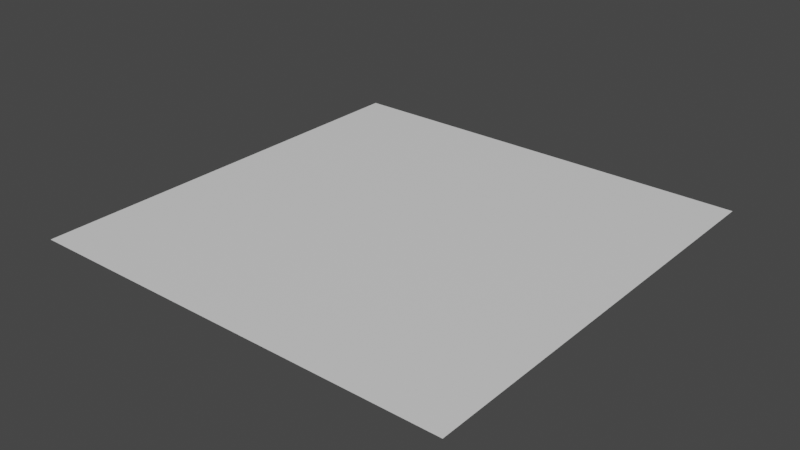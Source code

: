 # Source: Ground.blend  (saved by Blender 3.6.13; exported with 4.5.12 LTS)
import bpy
from mathutils import Matrix  # noqa: F401  (used for matrix-valued properties, if any)

bpy.ops.wm.read_factory_settings(use_empty=True)
scene = bpy.context.scene
scene.name = 'Scene'

# ---- collections
col_collection = bpy.data.collections.new('Collection'); scene.collection.children.link(col_collection)

# ---- materials (node trees are filled in below, after node groups)
mat_material = bpy.data.materials.new('Material')
mat_material.alpha_threshold = 0.0
mat_material.use_transparent_shadow = False
mat_material.roughness = 0.5
mat_material.line_color = (0.0, 0.0, 0.0, 1.0)

# ---- material node trees
mat_material.use_nodes = True; mat_material.node_tree.nodes.clear()
_N = mat_material.node_tree.nodes; _L = mat_material.node_tree.links
n0 = _N.new('ShaderNodeOutputMaterial'); n0.name = 'Material Output'; n0.location = (300, 300)
n1 = _N.new('ShaderNodeBsdfPrincipled'); n1.name = 'Principled BSDF'; n1.location = (10, 300)
n1.distribution = 'GGX'
n1.subsurface_method = 'RANDOM_WALK_SKIN'
n1.inputs[3].default_value = 1.45
n1.inputs[27].default_value = (0.0, 0.0, 0.0, 1.0)
n1.inputs[28].default_value = 1.0
_L.new(n1.outputs[0], n0.inputs[0])
n0.is_active_output = True

# ---- world
world_world = bpy.data.worlds.new('World'); scene.world = world_world
world_world.use_nodes = True; world_world.node_tree.nodes.clear()
_N = world_world.node_tree.nodes; _L = world_world.node_tree.links
n0 = _N.new('ShaderNodeOutputWorld'); n0.name = 'World Output'; n0.location = (300, 300)
n1 = _N.new('ShaderNodeBackground'); n1.name = 'Background'; n1.location = (10, 300)
n1.inputs[0].default_value = (0.05088, 0.05088, 0.05088, 1.0)
_L.new(n1.outputs[0], n0.inputs[0])
n0.is_active_output = True
world_world.color = (0.05088, 0.05088, 0.05088)
world_world.use_sun_shadow = False
world_world.sun_shadow_jitter_overblur = 0.0

# ---- meshes
me_ground = bpy.data.meshes.new('Ground')
me_ground.from_pydata([(0.5, -2.186e-08, -0.5), (0.5, 2.186e-08, 0.5), (-0.5, -2.186e-08, -0.5), (-0.5, 2.186e-08, 0.5), (0.4, 2.186e-08, 0.5), (0.3, 2.186e-08, 0.5), (0.2, 2.186e-08, 0.5), (0.1, 2.186e-08, 0.5), (0.0, 2.186e-08, 0.5), (-0.1, 2.186e-08, 0.5), (-0.2, 2.186e-08, 0.5), (-0.3, 2.186e-08, 0.5), (-0.4, 2.186e-08, 0.5), (-0.4, -2.186e-08, -0.5), (-0.3, -2.186e-08, -0.5), (-0.2, -2.186e-08, -0.5), (-0.1, -2.186e-08, -0.5), (0.0, -2.186e-08, -0.5), (0.1, -2.186e-08, -0.5), (0.2, -2.186e-08, -0.5), (0.3, -2.186e-08, -0.5), (0.4, -2.186e-08, -0.5), (0.5, -1.748e-08, -0.4), (0.5, -1.311e-08, -0.3), (0.5, -8.742e-09, -0.2), (0.5, -4.371e-09, -0.1), (0.5, 4.441e-16, 0.0), (0.5, 4.371e-09, 0.1), (0.5, 8.742e-09, 0.2), (0.5, 1.311e-08, 0.3), (0.5, 1.748e-08, 0.4), (-0.5, 1.748e-08, 0.4), (-0.5, 1.311e-08, 0.3), (-0.5, 8.742e-09, 0.2), (-0.5, 4.371e-09, 0.1), (-0.5, -4.441e-16, 0.0), (-0.5, -4.371e-09, -0.1), (-0.5, -8.742e-09, -0.2), (-0.5, -1.311e-08, -0.3), (-0.5, -1.748e-08, -0.4), (0.4, -1.748e-08, -0.4), (0.4, -1.311e-08, -0.3), (0.4, -8.742e-09, -0.2), (0.4, -4.371e-09, -0.1), (0.4, 4.441e-16, 0.0), (0.4, 4.371e-09, 0.1), (0.4, 8.742e-09, 0.2), (0.4, 1.311e-08, 0.3), (0.4, 1.748e-08, 0.4), (0.3, -1.748e-08, -0.4), (0.3, -1.311e-08, -0.3), (0.3, -8.742e-09, -0.2), (0.3, -4.371e-09, -0.1), (0.3, 4.441e-16, 0.0), (0.3, 4.371e-09, 0.1), (0.3, 8.742e-09, 0.2), (0.3, 1.311e-08, 0.3), (0.3, 1.748e-08, 0.4), (0.2, -1.748e-08, -0.4), (0.2, -1.311e-08, -0.3), (0.2, -8.742e-09, -0.2), (0.2, -4.371e-09, -0.1), (0.2, 4.441e-16, 0.0), (0.2, 4.371e-09, 0.1), (0.2, 8.742e-09, 0.2), (0.2, 1.311e-08, 0.3), (0.2, 1.748e-08, 0.4), (0.1, -1.748e-08, -0.4), (0.1, -1.311e-08, -0.3), (0.1, -8.742e-09, -0.2), (0.1, -4.371e-09, -0.1), (0.1, 4.441e-16, 0.0), (0.1, 4.371e-09, 0.1), (0.1, 8.742e-09, 0.2), (0.1, 1.311e-08, 0.3), (0.1, 1.748e-08, 0.4), (0.0, -1.748e-08, -0.4), (0.0, -1.311e-08, -0.3), (0.0, -8.742e-09, -0.2), (0.0, -4.371e-09, -0.1), (0.0, 4.441e-16, 0.0), (0.0, 4.371e-09, 0.1), (0.0, 8.742e-09, 0.2), (0.0, 1.311e-08, 0.3), (0.0, 1.748e-08, 0.4), (-0.1, -1.748e-08, -0.4), (-0.1, -1.311e-08, -0.3), (-0.1, -8.742e-09, -0.2), (-0.1, -4.371e-09, -0.1), (-0.1, 4.441e-16, 0.0), (-0.1, 4.371e-09, 0.1), (-0.1, 8.742e-09, 0.2), (-0.1, 1.311e-08, 0.3), (-0.1, 1.748e-08, 0.4), (-0.2, -1.748e-08, -0.4), (-0.2, -1.311e-08, -0.3), (-0.2, -8.742e-09, -0.2), (-0.2, -4.371e-09, -0.1), (-0.2, 4.441e-16, 0.0), (-0.2, 4.371e-09, 0.1), (-0.2, 8.742e-09, 0.2), (-0.2, 1.311e-08, 0.3), (-0.2, 1.748e-08, 0.4), (-0.3, -1.748e-08, -0.4), (-0.3, -1.311e-08, -0.3), (-0.3, -8.742e-09, -0.2), (-0.3, -4.371e-09, -0.1), (-0.3, 4.441e-16, 0.0), (-0.3, 4.371e-09, 0.1), (-0.3, 8.742e-09, 0.2), (-0.3, 1.311e-08, 0.3), (-0.3, 1.748e-08, 0.4), (-0.4, -1.748e-08, -0.4), (-0.4, -1.311e-08, -0.3), (-0.4, -8.742e-09, -0.2), (-0.4, -4.371e-09, -0.1), (-0.4, 4.441e-16, 0.0), (-0.4, 4.371e-09, 0.1), (-0.4, 8.742e-09, 0.2), (-0.4, 1.311e-08, 0.3), (-0.4, 1.748e-08, 0.4)], [], [(31, 3, 12), (48, 4, 1), (57, 5, 4), (66, 6, 5), (75, 7, 6), (84, 8, 7), (93, 9, 8), (102, 10, 9), (111, 11, 10), (120, 12, 11), (13, 112, 103), (112, 113, 104), (113, 114, 105), (114, 115, 106), (115, 116, 107), (116, 117, 108), (117, 118, 109), (118, 119, 110), (119, 120, 111), (14, 103, 94), (103, 104, 95), (104, 105, 96), (105, 106, 97), (106, 107, 98), (107, 108, 99), (108, 109, 100), (109, 110, 101), (110, 111, 102), (15, 94, 85), (94, 95, 86), (95, 96, 87), (96, 97, 88), (97, 98, 89), (98, 99, 90), (99, 100, 91), (100, 101, 92), (101, 102, 93), (16, 85, 76), (85, 86, 77), (86, 87, 78), (87, 88, 79), (88, 89, 80), (89, 90, 81), (90, 91, 82), (91, 92, 83), (92, 93, 84), (17, 76, 67), (76, 77, 68), (77, 78, 69), (78, 79, 70), (79, 80, 71), (80, 81, 72), (81, 82, 73), (82, 83, 74), (83, 84, 75), (18, 67, 58), (67, 68, 59), (68, 69, 60), (69, 70, 61), (70, 71, 62), (71, 72, 63), (72, 73, 64), (73, 74, 65), (74, 75, 66), (19, 58, 49), (58, 59, 50), (59, 60, 51), (60, 61, 52), (61, 62, 53), (62, 63, 54), (63, 64, 55), (64, 65, 56), (65, 66, 57), (20, 49, 40), (49, 50, 41), (50, 51, 42), (51, 52, 43), (52, 53, 44), (53, 54, 45), (54, 55, 46), (55, 56, 47), (56, 57, 48), (21, 40, 22), (40, 41, 23), (41, 42, 24), (42, 43, 25), (43, 44, 26), (44, 45, 27), (45, 46, 28), (46, 47, 29), (47, 48, 30), (2, 39, 112), (39, 38, 113), (38, 37, 114), (37, 36, 115), (36, 35, 116), (35, 34, 117), (34, 33, 118), (33, 32, 119), (32, 31, 120), (14, 13, 103), (94, 103, 95), (86, 95, 87), (78, 87, 79), (70, 79, 71), (62, 71, 63), (54, 63, 55), (46, 55, 47), (29, 47, 30), (30, 48, 1), (47, 56, 48), (55, 64, 56), (63, 72, 64), (71, 80, 72), (79, 88, 80), (87, 96, 88), (95, 104, 96), (103, 112, 104), (13, 2, 112), (112, 39, 113), (104, 113, 105), (96, 105, 97), (88, 97, 89), (80, 89, 81), (72, 81, 73), (64, 73, 65), (56, 65, 57), (48, 57, 4), (113, 38, 114), (105, 114, 106), (97, 106, 98), (89, 98, 90), (81, 90, 82), (73, 82, 74), (65, 74, 66), (57, 66, 5), (28, 46, 29), (45, 54, 46), (53, 62, 54), (61, 70, 62), (69, 78, 70), (77, 86, 78), (85, 94, 86), (15, 14, 94), (16, 15, 85), (76, 85, 77), (68, 77, 69), (60, 69, 61), (52, 61, 53), (44, 53, 45), (27, 45, 28), (66, 75, 6), (74, 83, 75), (82, 91, 83), (90, 99, 91), (98, 107, 99), (106, 115, 107), (114, 37, 115), (115, 36, 116), (107, 116, 108), (99, 108, 100), (91, 100, 92), (83, 92, 84), (75, 84, 7), (84, 93, 8), (92, 101, 93), (100, 109, 101), (108, 117, 109), (116, 35, 117), (117, 34, 118), (109, 118, 110), (101, 110, 102), (93, 102, 9), (118, 33, 119), (110, 119, 111), (102, 111, 10), (111, 120, 11), (119, 32, 120), (120, 31, 12), (17, 16, 76), (67, 76, 68), (59, 68, 60), (51, 60, 52), (43, 52, 44), (26, 44, 27), (25, 43, 26), (42, 51, 43), (50, 59, 51), (58, 67, 59), (18, 17, 67), (19, 18, 58), (49, 58, 50), (41, 50, 42), (24, 42, 25), (23, 41, 24), (40, 49, 41), (20, 19, 49), (21, 20, 40), (22, 40, 23), (0, 21, 22)])
_uv = me_ground.uv_layers.new(name='UVMap')
_uv.uv.foreach_set('vector', [0.875, 0.725, 0.875, 0.75, 0.85, 0.75, 0.65, 0.725, 0.65, 0.75, 0.625, 0.75, 0.675, 0.725, 0.675, 0.75, 0.65, 0.75, 0.7, 0.725, 0.7, 0.75, 0.675, 0.75, 0.725, 0.725, 0.725, 0.75, 0.7, 0.75, 0.75, 0.725, 0.75, 0.75, 0.725, 0.75, 0.775, 0.725, 0.775, 0.75, 0.75, 0.75, 0.8, 0.725, 0.8, 0.75, 0.775, 0.75, 0.825, 0.725, 0.825, 0.75, 0.8, 0.75, 0.85, 0.725, 0.85, 0.75, 0.825, 0.75, 0.85, 0.5, 0.85, 0.525, 0.825, 0.525, 0.85, 0.525, 0.85, 0.55, 0.825, 0.55, 0.85, 0.55, 0.85, 0.575, 0.825, 0.575, 0.85, 0.575, 0.85, 0.6, 0.825, 0.6, 0.85, 0.6, 0.85, 0.625, 0.825, 0.625, 0.85, 0.625, 0.85, 0.65, 0.825, 0.65, 0.85, 0.65, 0.85, 0.675, 0.825, 0.675, 0.85, 0.675, 0.85, 0.7, 0.825, 0.7, 0.85, 0.7, 0.85, 0.725, 0.825, 0.725, 0.825, 0.5, 0.825, 0.525, 0.8, 0.525, 0.825, 0.525, 0.825, 0.55, 0.8, 0.55, 0.825, 0.55, 0.825, 0.575, 0.8, 0.575, 0.825, 0.575, 0.825, 0.6, 0.8, 0.6, 0.825, 0.6, 0.825, 0.625, 0.8, 0.625, 0.825, 0.625, 0.825, 0.65, 0.8, 0.65, 0.825, 0.65, 0.825, 0.675, 0.8, 0.675, 0.825, 0.675, 0.825, 0.7, 0.8, 0.7, 0.825, 0.7, 0.825, 0.725, 0.8, 0.725, 0.8, 0.5, 0.8, 0.525, 0.775, 0.525, 0.8, 0.525, 0.8, 0.55, 0.775, 0.55, 0.8, 0.55, 0.8, 0.575, 0.775, 0.575, 0.8, 0.575, 0.8, 0.6, 0.775, 0.6, 0.8, 0.6, 0.8, 0.625, 0.775, 0.625, 0.8, 0.625, 0.8, 0.65, 0.775, 0.65, 0.8, 0.65, 0.8, 0.675, 0.775, 0.675, 0.8, 0.675, 0.8, 0.7, 0.775, 0.7, 0.8, 0.7, 0.8, 0.725, 0.775, 0.725, 0.775, 0.5, 0.775, 0.525, 0.75, 0.525, 0.775, 0.525, 0.775, 0.55, 0.75, 0.55, 0.775, 0.55, 0.775, 0.575, 0.75, 0.575, 0.775, 0.575, 0.775, 0.6, 0.75, 0.6, 0.775, 0.6, 0.775, 0.625, 0.75, 0.625, 0.775, 0.625, 0.775, 0.65, 0.75, 0.65, 0.775, 0.65, 0.775, 0.675, 0.75, 0.675, 0.775, 0.675, 0.775, 0.7, 0.75, 0.7, 0.775, 0.7, 0.775, 0.725, 0.75, 0.725, 0.75, 0.5, 0.75, 0.525, 0.725, 0.525, 0.75, 0.525, 0.75, 0.55, 0.725, 0.55, 0.75, 0.55, 0.75, 0.575, 0.725, 0.575, 0.75, 0.575, 0.75, 0.6, 0.725, 0.6, 0.75, 0.6, 0.75, 0.625, 0.725, 0.625, 0.75, 0.625, 0.75, 0.65, 0.725, 0.65, 0.75, 0.65, 0.75, 0.675, 0.725, 0.675, 0.75, 0.675, 0.75, 0.7, 0.725, 0.7, 0.75, 0.7, 0.75, 0.725, 0.725, 0.725, 0.725, 0.5, 0.725, 0.525, 0.7, 0.525, 0.725, 0.525, 0.725, 0.55, 0.7, 0.55, 0.725, 0.55, 0.725, 0.575, 0.7, 0.575, 0.725, 0.575, 0.725, 0.6, 0.7, 0.6, 0.725, 0.6, 0.725, 0.625, 0.7, 0.625, 0.725, 0.625, 0.725, 0.65, 0.7, 0.65, 0.725, 0.65, 0.725, 0.675, 0.7, 0.675, 0.725, 0.675, 0.725, 0.7, 0.7, 0.7, 0.725, 0.7, 0.725, 0.725, 0.7, 0.725, 0.7, 0.5, 0.7, 0.525, 0.675, 0.525, 0.7, 0.525, 0.7, 0.55, 0.675, 0.55, 0.7, 0.55, 0.7, 0.575, 0.675, 0.575, 0.7, 0.575, 0.7, 0.6, 0.675, 0.6, 0.7, 0.6, 0.7, 0.625, 0.675, 0.625, 0.7, 0.625, 0.7, 0.65, 0.675, 0.65, 0.7, 0.65, 0.7, 0.675, 0.675, 0.675, 0.7, 0.675, 0.7, 0.7, 0.675, 0.7, 0.7, 0.7, 0.7, 0.725, 0.675, 0.725, 0.675, 0.5, 0.675, 0.525, 0.65, 0.525, 0.675, 0.525, 0.675, 0.55, 0.65, 0.55, 0.675, 0.55, 0.675, 0.575, 0.65, 0.575, 0.675, 0.575, 0.675, 0.6, 0.65, 0.6, 0.675, 0.6, 0.675, 0.625, 0.65, 0.625, 0.675, 0.625, 0.675, 0.65, 0.65, 0.65, 0.675, 0.65, 0.675, 0.675, 0.65, 0.675, 0.675, 0.675, 0.675, 0.7, 0.65, 0.7, 0.675, 0.7, 0.675, 0.725, 0.65, 0.725, 0.65, 0.5, 0.65, 0.525, 0.625, 0.525, 0.65, 0.525, 0.65, 0.55, 0.625, 0.55, 0.65, 0.55, 0.65, 0.575, 0.625, 0.575, 0.65, 0.575, 0.65, 0.6, 0.625, 0.6, 0.65, 0.6, 0.65, 0.625, 0.625, 0.625, 0.65, 0.625, 0.65, 0.65, 0.625, 0.65, 0.65, 0.65, 0.65, 0.675, 0.625, 0.675, 0.65, 0.675, 0.65, 0.7, 0.625, 0.7, 0.65, 0.7, 0.65, 0.725, 0.625, 0.725, 0.875, 0.5, 0.875, 0.525, 0.85, 0.525, 0.875, 0.525, 0.875, 0.55, 0.85, 0.55, 0.875, 0.55, 0.875, 0.575, 0.85, 0.575, 0.875, 0.575, 0.875, 0.6, 0.85, 0.6, 0.875, 0.6, 0.875, 0.625, 0.85, 0.625, 0.875, 0.625, 0.875, 0.65, 0.85, 0.65, 0.875, 0.65, 0.875, 0.675, 0.85, 0.675, 0.875, 0.675, 0.875, 0.7, 0.85, 0.7, 0.875, 0.7, 0.875, 0.725, 0.85, 0.725, 0.825, 0.5, 0.85, 0.5, 0.825, 0.525, 0.8, 0.525, 0.825, 0.525, 0.8, 0.55, 0.775, 0.55, 0.8, 0.55, 0.775, 0.575, 0.75, 0.575, 0.775, 0.575, 0.75, 0.6, 0.725, 0.6, 0.75, 0.6, 0.725, 0.625, 0.7, 0.625, 0.725, 0.625, 0.7, 0.65, 0.675, 0.65, 0.7, 0.65, 0.675, 0.675, 0.65, 0.675, 0.675, 0.675, 0.65, 0.7, 0.625, 0.7, 0.65, 0.7, 0.625, 0.725, 0.625, 0.725, 0.65, 0.725, 0.625, 0.75, 0.65, 0.7, 0.675, 0.7, 0.65, 0.725, 0.675, 0.675, 0.7, 0.675, 0.675, 0.7, 0.7, 0.65, 0.725, 0.65, 0.7, 0.675, 0.725, 0.625, 0.75, 0.625, 0.725, 0.65, 0.75, 0.6, 0.775, 0.6, 0.75, 0.625, 0.775, 0.575, 0.8, 0.575, 0.775, 0.6, 0.8, 0.55, 0.825, 0.55, 0.8, 0.575, 0.825, 0.525, 0.85, 0.525, 0.825, 0.55, 0.85, 0.5, 0.875, 0.5, 0.85, 0.525, 0.85, 0.525, 0.875, 0.525, 0.85, 0.55, 0.825, 0.55, 0.85, 0.55, 0.825, 0.575, 0.8, 0.575, 0.825, 0.575, 0.8, 0.6, 0.775, 0.6, 0.8, 0.6, 0.775, 0.625, 0.75, 0.625, 0.775, 0.625, 0.75, 0.65, 0.725, 0.65, 0.75, 0.65, 0.725, 0.675, 0.7, 0.675, 0.725, 0.675, 0.7, 0.7, 0.675, 0.7, 0.7, 0.7, 0.675, 0.725, 0.65, 0.725, 0.675, 0.725, 0.65, 0.75, 0.85, 0.55, 0.875, 0.55, 0.85, 0.575, 0.825, 0.575, 0.85, 0.575, 0.825, 0.6, 0.8, 0.6, 0.825, 0.6, 0.8, 0.625, 0.775, 0.625, 0.8, 0.625, 0.775, 0.65, 0.75, 0.65, 0.775, 0.65, 0.75, 0.675, 0.725, 0.675, 0.75, 0.675, 0.725, 0.7, 0.7, 0.7, 0.725, 0.7, 0.7, 0.725, 0.675, 0.725, 0.7, 0.725, 0.675, 0.75, 0.625, 0.675, 0.65, 0.675, 0.625, 0.7, 0.65, 0.65, 0.675, 0.65, 0.65, 0.675, 0.675, 0.625, 0.7, 0.625, 0.675, 0.65, 0.7, 0.6, 0.725, 0.6, 0.7, 0.625, 0.725, 0.575, 0.75, 0.575, 0.725, 0.6, 0.75, 0.55, 0.775, 0.55, 0.75, 0.575, 0.775, 0.525, 0.8, 0.525, 0.775, 0.55, 0.8, 0.5, 0.825, 0.5, 0.8, 0.525, 0.775, 0.5, 0.8, 0.5, 0.775, 0.525, 0.75, 0.525, 0.775, 0.525, 0.75, 0.55, 0.725, 0.55, 0.75, 0.55, 0.725, 0.575, 0.7, 0.575, 0.725, 0.575, 0.7, 0.6, 0.675, 0.6, 0.7, 0.6, 0.675, 0.625, 0.65, 0.625, 0.675, 0.625, 0.65, 0.65, 0.625, 0.65, 0.65, 0.65, 0.625, 0.675, 0.7, 0.725, 0.725, 0.725, 0.7, 0.75, 0.725, 0.7, 0.75, 0.7, 0.725, 0.725, 0.75, 0.675, 0.775, 0.675, 0.75, 0.7, 0.775, 0.65, 0.8, 0.65, 0.775, 0.675, 0.8, 0.625, 0.825, 0.625, 0.8, 0.65, 0.825, 0.6, 0.85, 0.6, 0.825, 0.625, 0.85, 0.575, 0.875, 0.575, 0.85, 0.6, 0.85, 0.6, 0.875, 0.6, 0.85, 0.625, 0.825, 0.625, 0.85, 0.625, 0.825, 0.65, 0.8, 0.65, 0.825, 0.65, 0.8, 0.675, 0.775, 0.675, 0.8, 0.675, 0.775, 0.7, 0.75, 0.7, 0.775, 0.7, 0.75, 0.725, 0.725, 0.725, 0.75, 0.725, 0.725, 0.75, 0.75, 0.725, 0.775, 0.725, 0.75, 0.75, 0.775, 0.7, 0.8, 0.7, 0.775, 0.725, 0.8, 0.675, 0.825, 0.675, 0.8, 0.7, 0.825, 0.65, 0.85, 0.65, 0.825, 0.675, 0.85, 0.625, 0.875, 0.625, 0.85, 0.65, 0.85, 0.65, 0.875, 0.65, 0.85, 0.675, 0.825, 0.675, 0.85, 0.675, 0.825, 0.7, 0.8, 0.7, 0.825, 0.7, 0.8, 0.725, 0.775, 0.725, 0.8, 0.725, 0.775, 0.75, 0.85, 0.675, 0.875, 0.675, 0.85, 0.7, 0.825, 0.7, 0.85, 0.7, 0.825, 0.725, 0.8, 0.725, 0.825, 0.725, 0.8, 0.75, 0.825, 0.725, 0.85, 0.725, 0.825, 0.75, 0.85, 0.7, 0.875, 0.7, 0.85, 0.725, 0.85, 0.725, 0.875, 0.725, 0.85, 0.75, 0.75, 0.5, 0.775, 0.5, 0.75, 0.525, 0.725, 0.525, 0.75, 0.525, 0.725, 0.55, 0.7, 0.55, 0.725, 0.55, 0.7, 0.575, 0.675, 0.575, 0.7, 0.575, 0.675, 0.6, 0.65, 0.6, 0.675, 0.6, 0.65, 0.625, 0.625, 0.625, 0.65, 0.625, 0.625, 0.65, 0.625, 0.6, 0.65, 0.6, 0.625, 0.625, 0.65, 0.575, 0.675, 0.575, 0.65, 0.6, 0.675, 0.55, 0.7, 0.55, 0.675, 0.575, 0.7, 0.525, 0.725, 0.525, 0.7, 0.55, 0.725, 0.5, 0.75, 0.5, 0.725, 0.525, 0.7, 0.5, 0.725, 0.5, 0.7, 0.525, 0.675, 0.525, 0.7, 0.525, 0.675, 0.55, 0.65, 0.55, 0.675, 0.55, 0.65, 0.575, 0.625, 0.575, 0.65, 0.575, 0.625, 0.6, 0.625, 0.55, 0.65, 0.55, 0.625, 0.575, 0.65, 0.525, 0.675, 0.525, 0.65, 0.55, 0.675, 0.5, 0.7, 0.5, 0.675, 0.525, 0.65, 0.5, 0.675, 0.5, 0.65, 0.525, 0.625, 0.525, 0.65, 0.525, 0.625, 0.55, 0.625, 0.5, 0.65, 0.5, 0.625, 0.525])
me_ground.materials.append(mat_material)
me_ground.use_mirror_vertex_groups = False
me_ground.update()

# ---- objects
ob_ground = bpy.data.objects.new('Ground', me_ground)

# ---- transforms, parenting, visibility, modifiers, constraints
ob_ground.location = (0.0, 0.0, 0.0)
ob_ground.rotation_euler = (1.571, -0.0, 0.0)
ob_ground.lock_rotations_4d = False
ob_ground.empty_display_type = 'ARROWS'
ob_ground.lineart.crease_threshold = 0.0

# ---- collection membership
col_collection.objects.link(ob_ground)

# ---- scene / render settings (as saved in the file)
scene.frame_start = 1; scene.frame_end = 250; scene.frame_set(1)
scene.render.engine = 'BLENDER_EEVEE_NEXT'
scene.cycles.sampling_pattern = 'TABULATED_SOBOL'
scene.view_settings.view_transform = 'Filmic'
bpy.context.view_layer.update()

# ---- added for rendering (the .blend has no active camera and no usable light): camera, sun
cam_auto = bpy.data.cameras.new('AutoCamera')
cam_auto.lens = 50.0
cam_auto.sensor_width = 36.0
cam_auto.clip_end = 1000.0
ob_auto_camera = bpy.data.objects.new('AutoCamera', cam_auto)
scene.collection.objects.link(ob_auto_camera)
ob_auto_camera.location = (1.30847, -1.57016, 1.04677)
ob_auto_camera.rotation_euler = (1.09748, -7.21219e-08, 0.694738)
scene.camera = ob_auto_camera
light_auto_sun = bpy.data.lights.new('AutoSun', 'SUN')
light_auto_sun.energy = 3.0
light_auto_sun.angle = 0.0523599
ob_auto_sun = bpy.data.objects.new('AutoSun', light_auto_sun)
scene.collection.objects.link(ob_auto_sun)
ob_auto_sun.rotation_euler = (0.872665, 0.174533, 0.523599)
bpy.context.view_layer.update()
